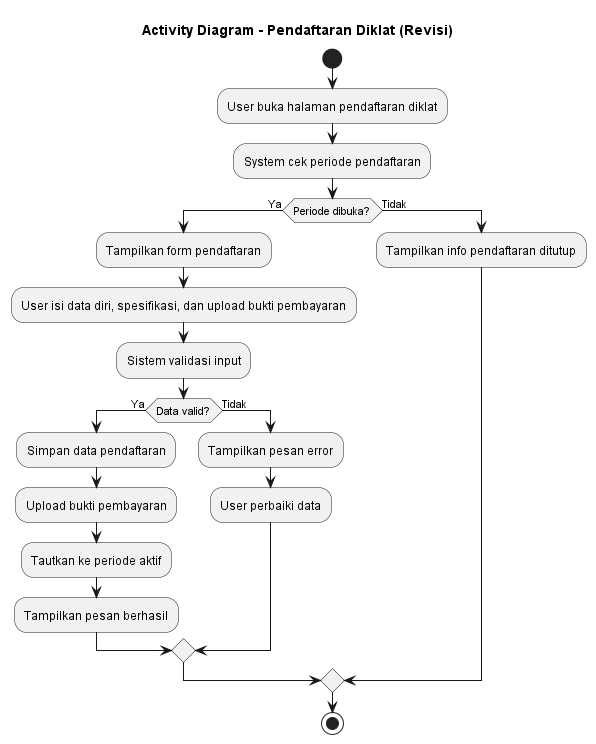

The diagram above was rendered by PlantUML. Its source (embedded in the PNG):
@startuml Diklat_Revisi_Activity

title Activity Diagram - Pendaftaran Diklat (Revisi)

start
:User buka halaman pendaftaran diklat;
:System cek periode pendaftaran;

if (Periode dibuka?) then (Ya)
  :Tampilkan form pendaftaran;
  :User isi data diri, spesifikasi, dan upload bukti pembayaran;
  :Sistem validasi input;

  if (Data valid?) then (Ya)
    :Simpan data pendaftaran;
    :Upload bukti pembayaran;
    :Tautkan ke periode aktif;
    :Tampilkan pesan berhasil;
  else (Tidak)
    :Tampilkan pesan error;
    :User perbaiki data;
  endif
else (Tidak)
  :Tampilkan info pendaftaran ditutup;
endif

stop

@enduml